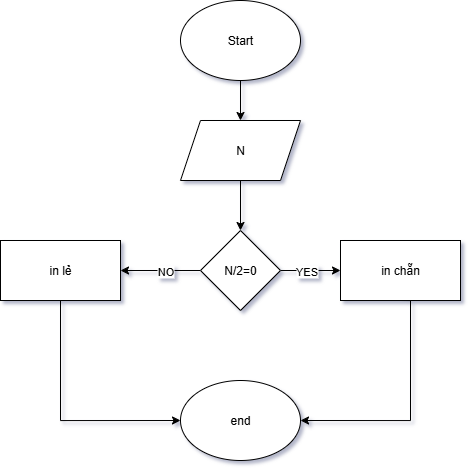

The diagram above was exported from draw.io. Its source (the exported page's mxGraphModel, read from the mxfile embedded in the PNG):
<mxGraphModel dx="914" dy="531" grid="1" gridSize="10" guides="1" tooltips="1" connect="1" arrows="1" fold="1" page="1" pageScale="1" pageWidth="1169" pageHeight="1654" background="#ffffff" math="0" shadow="1" adaptiveColors="auto">
  <root>
    <mxCell id="0" />
    <mxCell id="1" parent="0" />
    <mxCell id="pE7C40jKNN6s61YzEtNH-95" value="" style="edgeStyle=orthogonalEdgeStyle;rounded=0;orthogonalLoop=1;jettySize=auto;html=1;" edge="1" parent="1" source="pE7C40jKNN6s61YzEtNH-93" target="pE7C40jKNN6s61YzEtNH-94">
      <mxGeometry relative="1" as="geometry" />
    </mxCell>
    <mxCell id="pE7C40jKNN6s61YzEtNH-93" value="Start" style="ellipse;whiteSpace=wrap;html=1;" vertex="1" parent="1">
      <mxGeometry x="410" y="30" width="120" height="80" as="geometry" />
    </mxCell>
    <mxCell id="pE7C40jKNN6s61YzEtNH-97" value="" style="edgeStyle=orthogonalEdgeStyle;rounded=0;orthogonalLoop=1;jettySize=auto;html=1;" edge="1" parent="1" source="pE7C40jKNN6s61YzEtNH-94" target="pE7C40jKNN6s61YzEtNH-96">
      <mxGeometry relative="1" as="geometry" />
    </mxCell>
    <mxCell id="pE7C40jKNN6s61YzEtNH-94" value="N" style="shape=parallelogram;perimeter=parallelogramPerimeter;whiteSpace=wrap;html=1;fixedSize=1;" vertex="1" parent="1">
      <mxGeometry x="410" y="150" width="120" height="60" as="geometry" />
    </mxCell>
    <mxCell id="pE7C40jKNN6s61YzEtNH-100" value="" style="edgeStyle=orthogonalEdgeStyle;rounded=0;orthogonalLoop=1;jettySize=auto;html=1;" edge="1" parent="1" source="pE7C40jKNN6s61YzEtNH-96" target="pE7C40jKNN6s61YzEtNH-98">
      <mxGeometry relative="1" as="geometry" />
    </mxCell>
    <mxCell id="pE7C40jKNN6s61YzEtNH-102" value="NO" style="edgeLabel;html=1;align=center;verticalAlign=middle;resizable=0;points=[];" vertex="1" connectable="0" parent="pE7C40jKNN6s61YzEtNH-100">
      <mxGeometry x="-0.1059" y="4" relative="1" as="geometry">
        <mxPoint y="-4" as="offset" />
      </mxGeometry>
    </mxCell>
    <mxCell id="pE7C40jKNN6s61YzEtNH-101" value="" style="edgeStyle=orthogonalEdgeStyle;rounded=0;orthogonalLoop=1;jettySize=auto;html=1;" edge="1" parent="1" source="pE7C40jKNN6s61YzEtNH-96" target="pE7C40jKNN6s61YzEtNH-99">
      <mxGeometry relative="1" as="geometry" />
    </mxCell>
    <mxCell id="pE7C40jKNN6s61YzEtNH-103" value="YES" style="edgeLabel;html=1;align=center;verticalAlign=middle;resizable=0;points=[];" vertex="1" connectable="0" parent="pE7C40jKNN6s61YzEtNH-101">
      <mxGeometry x="-0.1529" relative="1" as="geometry">
        <mxPoint as="offset" />
      </mxGeometry>
    </mxCell>
    <mxCell id="pE7C40jKNN6s61YzEtNH-96" value="N/2=0" style="rhombus;whiteSpace=wrap;html=1;" vertex="1" parent="1">
      <mxGeometry x="430" y="260" width="80" height="80" as="geometry" />
    </mxCell>
    <mxCell id="pE7C40jKNN6s61YzEtNH-105" style="edgeStyle=orthogonalEdgeStyle;rounded=0;orthogonalLoop=1;jettySize=auto;html=1;exitX=0.5;exitY=1;exitDx=0;exitDy=0;entryX=0;entryY=0.5;entryDx=0;entryDy=0;" edge="1" parent="1" source="pE7C40jKNN6s61YzEtNH-98" target="pE7C40jKNN6s61YzEtNH-104">
      <mxGeometry relative="1" as="geometry" />
    </mxCell>
    <mxCell id="pE7C40jKNN6s61YzEtNH-98" value="in lẻ" style="rounded=0;whiteSpace=wrap;html=1;" vertex="1" parent="1">
      <mxGeometry x="230" y="270" width="120" height="60" as="geometry" />
    </mxCell>
    <mxCell id="pE7C40jKNN6s61YzEtNH-108" style="edgeStyle=orthogonalEdgeStyle;rounded=0;orthogonalLoop=1;jettySize=auto;html=1;exitX=0.5;exitY=1;exitDx=0;exitDy=0;entryX=1;entryY=0.5;entryDx=0;entryDy=0;" edge="1" parent="1" source="pE7C40jKNN6s61YzEtNH-99" target="pE7C40jKNN6s61YzEtNH-104">
      <mxGeometry relative="1" as="geometry">
        <Array as="points">
          <mxPoint x="640" y="330" />
          <mxPoint x="640" y="450" />
        </Array>
      </mxGeometry>
    </mxCell>
    <mxCell id="pE7C40jKNN6s61YzEtNH-99" value="in chẵn" style="rounded=0;whiteSpace=wrap;html=1;" vertex="1" parent="1">
      <mxGeometry x="570" y="270" width="120" height="60" as="geometry" />
    </mxCell>
    <mxCell id="pE7C40jKNN6s61YzEtNH-104" value="end" style="ellipse;whiteSpace=wrap;html=1;" vertex="1" parent="1">
      <mxGeometry x="410" y="410" width="120" height="80" as="geometry" />
    </mxCell>
  </root>
</mxGraphModel>